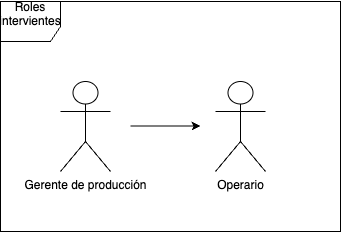

The diagram above was exported from draw.io. Its source (the exported page's mxGraphModel, read from the mxfile embedded in the PNG):
<mxGraphModel dx="984" dy="566" grid="1" gridSize="10" guides="1" tooltips="1" connect="1" arrows="1" fold="1" page="1" pageScale="1" pageWidth="827" pageHeight="1169" math="0" shadow="0">
  <root>
    <mxCell id="0" />
    <mxCell id="1" parent="0" />
    <mxCell id="noAmNzoeqJRK4ppbdrbZ-1" value="Roles intervientes&lt;div&gt;&lt;br&gt;&lt;/div&gt;" style="shape=umlFrame;whiteSpace=wrap;html=1;pointerEvents=0;width=60;height=40;" vertex="1" parent="1">
      <mxGeometry x="200" y="120" width="340" height="230" as="geometry" />
    </mxCell>
    <mxCell id="noAmNzoeqJRK4ppbdrbZ-2" value="Gerente de producción" style="shape=umlActor;verticalLabelPosition=bottom;verticalAlign=top;html=1;" vertex="1" parent="1">
      <mxGeometry x="260" y="200" width="50" height="90" as="geometry" />
    </mxCell>
    <mxCell id="noAmNzoeqJRK4ppbdrbZ-3" value="Operario" style="shape=umlActor;verticalLabelPosition=bottom;verticalAlign=top;html=1;" vertex="1" parent="1">
      <mxGeometry x="415" y="200" width="50" height="90" as="geometry" />
    </mxCell>
    <mxCell id="noAmNzoeqJRK4ppbdrbZ-5" value="" style="endArrow=classic;html=1;rounded=0;" edge="1" parent="1">
      <mxGeometry width="50" height="50" relative="1" as="geometry">
        <mxPoint x="330" y="244.5" as="sourcePoint" />
        <mxPoint x="400" y="244.5" as="targetPoint" />
      </mxGeometry>
    </mxCell>
  </root>
</mxGraphModel>